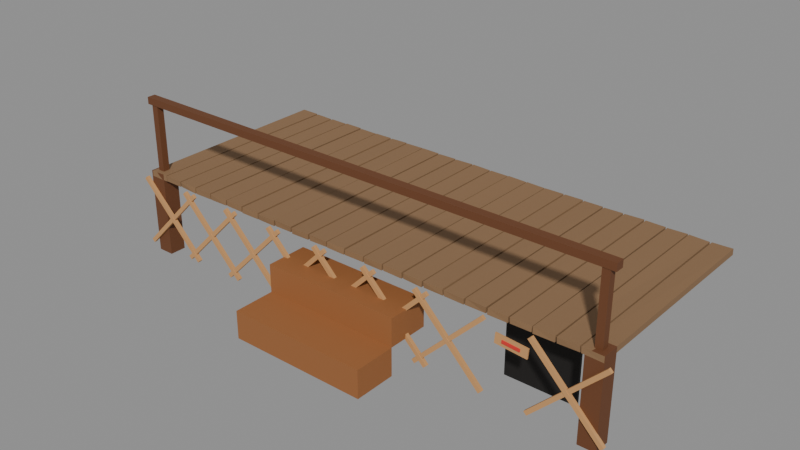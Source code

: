 # Source: porch.blend  (saved by Blender 5.0.119; exported with 4.5.12 LTS)
import bpy
from mathutils import Matrix  # noqa: F401  (used for matrix-valued properties, if any)

bpy.ops.wm.read_factory_settings(use_empty=True)
scene = bpy.context.scene
scene.name = 'Scene'

# ---- materials (node trees are filled in below, after node groups)
mat_w_8a6a4a = bpy.data.materials.new('W_8a6a4a')
mat_w_8a6a4a.diffuse_color = (0.5412, 0.4157, 0.2902, 1.0)
mat_w_6a3f22 = bpy.data.materials.new('W_6a3f22')
mat_w_6a3f22.diffuse_color = (0.4157, 0.2471, 0.1333, 1.0)
mat_w_9a6236 = bpy.data.materials.new('W_9a6236')
mat_w_9a6236.diffuse_color = (0.6039, 0.3843, 0.2118, 1.0)
mat_c_15120f = bpy.data.materials.new('C_15120f')
mat_c_15120f.diffuse_color = (0.08235, 0.07059, 0.05882, 1.0)
mat_w_c89560 = bpy.data.materials.new('W_c89560')
mat_w_c89560.diffuse_color = (0.7843, 0.5843, 0.3765, 1.0)
mat_c_d8342c = bpy.data.materials.new('C_d8342c')
mat_c_d8342c.diffuse_color = (0.8471, 0.2039, 0.1725, 1.0)

# ---- material node trees
mat_w_8a6a4a.use_nodes = True; mat_w_8a6a4a.node_tree.nodes.clear()
_N = mat_w_8a6a4a.node_tree.nodes; _L = mat_w_8a6a4a.node_tree.links
n0 = _N.new('ShaderNodeBsdfPrincipled'); n0.name = 'Principled BSDF'; n0.location = (-200, 100)
n0.inputs[0].default_value = (0.2542, 0.1441, 0.06848, 1.0)
n0.inputs[2].default_value = 0.75
n1 = _N.new('ShaderNodeOutputMaterial'); n1.name = 'Material Output'; n1.location = (200, 100)
_L.new(n0.outputs[0], n1.inputs[0])
n1.is_active_output = True
mat_w_6a3f22.use_nodes = True; mat_w_6a3f22.node_tree.nodes.clear()
_N = mat_w_6a3f22.node_tree.nodes; _L = mat_w_6a3f22.node_tree.links
n0 = _N.new('ShaderNodeBsdfPrincipled'); n0.name = 'Principled BSDF'; n0.location = (-200, 100)
n0.inputs[0].default_value = (0.1441, 0.04971, 0.016, 1.0)
n0.inputs[2].default_value = 0.75
n1 = _N.new('ShaderNodeOutputMaterial'); n1.name = 'Material Output'; n1.location = (200, 100)
_L.new(n0.outputs[0], n1.inputs[0])
n1.is_active_output = True
mat_w_9a6236.use_nodes = True; mat_w_9a6236.node_tree.nodes.clear()
_N = mat_w_9a6236.node_tree.nodes; _L = mat_w_9a6236.node_tree.links
n0 = _N.new('ShaderNodeBsdfPrincipled'); n0.name = 'Principled BSDF'; n0.location = (-200, 100)
n0.inputs[0].default_value = (0.3231, 0.1221, 0.03689, 1.0)
n0.inputs[2].default_value = 0.75
n1 = _N.new('ShaderNodeOutputMaterial'); n1.name = 'Material Output'; n1.location = (200, 100)
_L.new(n0.outputs[0], n1.inputs[0])
n1.is_active_output = True
mat_c_15120f.use_nodes = True; mat_c_15120f.node_tree.nodes.clear()
_N = mat_c_15120f.node_tree.nodes; _L = mat_c_15120f.node_tree.links
n0 = _N.new('ShaderNodeBsdfPrincipled'); n0.name = 'Principled BSDF'; n0.location = (-200, 100)
n0.inputs[0].default_value = (0.007499, 0.006049, 0.004777, 1.0)
n0.inputs[2].default_value = 0.75
n1 = _N.new('ShaderNodeOutputMaterial'); n1.name = 'Material Output'; n1.location = (200, 100)
_L.new(n0.outputs[0], n1.inputs[0])
n1.is_active_output = True
mat_w_c89560.use_nodes = True; mat_w_c89560.node_tree.nodes.clear()
_N = mat_w_c89560.node_tree.nodes; _L = mat_w_c89560.node_tree.links
n0 = _N.new('ShaderNodeBsdfPrincipled'); n0.name = 'Principled BSDF'; n0.location = (-200, 100)
n0.inputs[0].default_value = (0.5776, 0.3005, 0.117, 1.0)
n0.inputs[2].default_value = 0.75
n1 = _N.new('ShaderNodeOutputMaterial'); n1.name = 'Material Output'; n1.location = (200, 100)
_L.new(n0.outputs[0], n1.inputs[0])
n1.is_active_output = True
mat_c_d8342c.use_nodes = True; mat_c_d8342c.node_tree.nodes.clear()
_N = mat_c_d8342c.node_tree.nodes; _L = mat_c_d8342c.node_tree.links
n0 = _N.new('ShaderNodeBsdfPrincipled'); n0.name = 'Principled BSDF'; n0.location = (-200, 100)
n0.inputs[0].default_value = (0.6867, 0.03434, 0.02519, 1.0)
n0.inputs[2].default_value = 0.75
n1 = _N.new('ShaderNodeOutputMaterial'); n1.name = 'Material Output'; n1.location = (200, 100)
_L.new(n0.outputs[0], n1.inputs[0])
n1.is_active_output = True

# ---- meshes
me_porch = bpy.data.meshes.new('porch')
me_porch.from_pydata([(6.645, -6.008, 2.329), (6.633, -6.007, 2.483), (6.638, 0.007953, 2.315), (6.646, -0.005043, 2.476), (7.19, -6.001, 2.309), (7.191, -6.009, 2.476), (7.204, 0.005071, 2.316), (7.202, -0.0006612, 2.489), (6.04, -5.991, 2.309), (6.037, -6.006, 2.474), (6.039, -0.007125, 2.309), (6.036, -0.002976, 2.484), (6.611, -5.994, 2.326), (6.598, -6.001, 2.482), (6.593, 0.002963, 2.316), (6.592, -0.002986, 2.468), (5.435, -6.005, 2.312), (5.434, -5.993, 2.484), (5.447, -0.009166, 2.32), (5.446, -0.003224, 2.474), (5.992, -5.996, 2.311), (6.003, -5.996, 2.488), (5.995, 0.004443, 2.319), (6.002, 0.009341, 2.483), (4.848, -6.005, 2.326), (4.839, -6.0, 2.48), (4.831, 0.009273, 2.324), (4.845, -0.005256, 2.488), (5.405, -6.002, 2.326), (5.409, -5.99, 2.475), (5.388, -0.005277, 2.324), (5.408, -0.01045, 2.486), (4.237, -6.003, 2.314), (4.25, -5.99, 2.477), (4.229, 0.01139, 2.312), (4.237, 0.001784, 2.477), (4.789, -5.998, 2.309), (4.798, -5.997, 2.476), (4.797, -0.005514, 2.32), (4.794, 0.009926, 2.491), (3.629, -5.999, 2.323), (3.646, -5.99, 2.488), (3.643, -0.002502, 2.311), (3.647, -0.00979, 2.475), (4.198, -5.989, 2.318), (4.208, -6.011, 2.487), (4.199, 0.008906, 2.319), (4.192, -0.01009, 2.488), (3.04, -6.001, 2.323), (3.036, -5.999, 2.475), (3.042, 0.002333, 2.323), (3.031, 0.012, 2.469), (3.6, -6.003, 2.315), (3.601, -6.012, 2.47), (3.594, -0.003116, 2.319), (3.605, -0.006815, 2.485), (2.451, -5.988, 2.316), (2.436, -6.002, 2.476), (2.429, -0.0009217, 2.31), (2.445, 0.002465, 2.479), (3.009, -6.004, 2.323), (2.992, -6.0, 2.485), (3.007, -0.00292, 2.318), (2.995, 0.003791, 2.488), (1.841, -5.989, 2.329), (1.849, -5.998, 2.487), (1.846, 0.00242, 2.31), (1.829, -0.006884, 2.479), (2.391, -6.002, 2.309), (2.406, -6.0, 2.475), (2.411, -0.007756, 2.322), (2.397, 0.006143, 2.479), (1.245, -6.001, 2.33), (1.228, -5.994, 2.49), (1.244, -0.002734, 2.315), (1.249, -0.007613, 2.489), (1.794, -5.995, 2.312), (1.789, -5.991, 2.479), (1.796, 0.00178, 2.324), (1.8, 0.005388, 2.469), (0.6421, -6.0, 2.317), (0.6416, -6.009, 2.488), (0.6425, 0.007906, 2.315), (0.6339, 0.005635, 2.487), (1.2, -6.011, 2.321), (1.2, -6.008, 2.491), (1.199, -0.002509, 2.323), (1.205, 0.0113, 2.47), (0.02996, -6.009, 2.331), (0.03864, -6.003, 2.474), (0.04606, 0.0003389, 2.327), (0.0444, -0.001231, 2.478), (0.6027, -5.999, 2.329), (0.5997, -5.993, 2.479), (0.6105, 0.01, 2.315), (0.5992, 0.005206, 2.475), (-0.555, -6.009, 2.332), (-0.5614, -6.003, 2.483), (-0.5688, -0.008848, 2.323), (-0.5615, 0.009436, 2.484), (-0.007905, -6.007, 2.321), (-0.008445, -5.988, 2.487), (-0.003337, -0.01148, 2.319), (-0.001828, 0.003771, 2.474), (-1.149, -5.992, 2.314), (-1.17, -5.99, 2.473), (-1.155, -0.01106, 2.313), (-1.155, -0.005619, 2.475), (-0.5939, -5.993, 2.327), (-0.5903, -6.003, 2.481), (-0.5981, 0.008024, 2.324), (-0.606, 0.004934, 2.484), (-1.757, -6.001, 2.309), (-1.765, -6.011, 2.468), (-1.768, -0.01011, 2.326), (-1.763, -0.008974, 2.479), (-1.2, -6.007, 2.326), (-1.195, -6.008, 2.486), (-1.206, -0.01198, 2.322), (-1.201, 0.007627, 2.479), (-2.35, -5.99, 2.322), (-2.363, -5.996, 2.488), (-2.371, 0.01177, 2.317), (-2.363, -0.007197, 2.492), (-1.811, -5.993, 2.328), (-1.79, -6.01, 2.491), (-1.812, -0.006669, 2.319), (-1.798, -0.009818, 2.49), (-2.969, -5.991, 2.309), (-2.953, -6.011, 2.473), (-2.968, -0.001732, 2.327), (-2.969, 0.006404, 2.475), (-2.404, -5.999, 2.309), (-2.39, -6.008, 2.47), (-2.398, -0.008981, 2.315), (-2.39, -0.004994, 2.489), (-3.57, -6.004, 2.311), (-3.548, -6.003, 2.479), (-3.566, 0.008635, 2.33), (-3.553, 0.008539, 2.47), (-2.995, -5.999, 2.31), (-2.999, -5.99, 2.483), (-2.991, 0.005974, 2.315), (-2.996, 0.0009716, 2.491), (-4.156, -5.991, 2.329), (-4.153, -5.994, 2.492), (-4.162, -0.009608, 2.312), (-4.154, -0.000886, 2.476), (-3.594, -6.002, 2.328), (-3.594, -5.999, 2.489), (-3.595, -0.005899, 2.33), (-3.604, 0.001333, 2.481), (-4.767, -6.0, 2.317), (-4.765, -6.011, 2.484), (-4.753, -0.006716, 2.326), (-4.758, 0.005844, 2.468), (-4.194, -6.002, 2.327), (-4.189, -5.994, 2.479), (-4.191, 0.008338, 2.329), (-4.188, -0.006554, 2.469), (-5.353, -6.006, 2.312), (-5.367, -6.006, 2.474), (-5.369, -0.006326, 2.317), (-5.349, -0.002648, 2.491), (-4.808, -5.99, 2.312), (-4.812, -5.998, 2.487), (-4.809, 0.003765, 2.329), (-4.79, 0.002165, 2.487), (-5.954, -5.993, 2.329), (-5.972, -6.006, 2.477), (-5.951, -0.004857, 2.309), (-5.954, 0.005575, 2.474), (-5.391, -6.009, 2.31), (-5.396, -5.994, 2.483), (-5.403, -0.006157, 2.327), (-5.4, -0.008734, 2.477), (-6.569, -5.999, 2.326), (-6.562, -6.006, 2.487), (-6.555, -0.006315, 2.317), (-6.557, 0.007325, 2.479), (-6.012, -5.996, 2.321), (-6.005, -6.008, 2.481), (-6.004, -0.007951, 2.309), (-6.011, -0.01054, 2.475), (-7.157, -6.011, 2.324), (-7.155, -6.004, 2.481), (-7.151, 0.005487, 2.315), (-7.164, 0.005722, 2.492), (-6.593, -5.995, 2.309), (-6.593, -5.991, 2.487), (-6.604, 0.009958, 2.321), (-6.599, -0.0005033, 2.492), (6.72, -6.0, 0.0), (6.72, -6.0, 2.48), (6.72, -5.52, 0.0), (6.72, -5.52, 2.48), (7.2, -6.0, 0.0), (7.2, -6.0, 2.48), (7.2, -5.52, 0.0), (7.2, -5.52, 2.48), (-7.2, -6.0, 0.0), (-7.2, -6.0, 2.48), (-7.2, -5.52, 0.0), (-7.2, -5.52, 2.48), (-6.72, -6.0, 0.0), (-6.72, -6.0, 2.48), (-6.72, -5.52, 0.0), (-6.72, -5.52, 2.48), (-2.0, -7.8, 0.0), (-2.0, -7.8, 0.8), (-2.0, -6.6, 0.0), (-2.0, -6.6, 0.8), (2.0, -7.8, 0.0), (2.0, -7.8, 0.8), (2.0, -6.6, 0.0), (2.0, -6.6, 0.8), (-2.0, -6.6, 0.8), (-2.0, -6.6, 1.6), (-2.0, -5.4, 0.8), (-2.0, -5.4, 1.6), (2.0, -6.6, 0.8), (2.0, -6.6, 1.6), (2.0, -5.4, 0.8), (2.0, -5.4, 1.6), (4.0, -4.84, 0.0), (4.0, -4.84, 1.8), (4.0, -4.76, 0.0), (4.0, -4.76, 1.8), (6.0, -4.84, 0.0), (6.0, -4.84, 1.8), (6.0, -4.76, 0.0), (6.0, -4.76, 1.8), (5.373, -6.08, 0.2869), (7.342, -6.08, 2.277), (5.373, -6.0, 0.2869), (7.342, -6.0, 2.277), (5.458, -6.08, 0.2025), (7.427, -6.08, 2.193), (5.458, -6.0, 0.2025), (7.427, -6.0, 2.193), (7.342, -6.092, 0.2025), (5.373, -6.092, 2.193), (7.342, -5.994, 0.2025), (5.373, -5.994, 2.193), (7.427, -6.092, 0.2869), (5.458, -6.092, 2.277), (7.427, -5.994, 0.2869), (5.458, -5.994, 2.277), (2.173, -6.08, 0.2869), (4.142, -6.08, 2.277), (2.173, -6.0, 0.2869), (4.142, -6.0, 2.277), (2.258, -6.08, 0.2025), (4.227, -6.08, 2.193), (2.258, -6.0, 0.2025), (4.227, -6.0, 2.193), (4.142, -6.092, 0.2025), (2.173, -6.092, 2.193), (4.142, -5.994, 0.2025), (2.173, -5.994, 2.193), (4.227, -6.092, 0.2869), (2.258, -6.092, 2.277), (4.227, -5.994, 0.2869), (2.258, -5.994, 2.277), (0.5728, -6.08, 0.2869), (2.542, -6.08, 2.277), (0.5728, -6.0, 0.2869), (2.542, -6.0, 2.277), (0.6581, -6.08, 0.2025), (2.627, -6.08, 2.193), (0.6581, -6.0, 0.2025), (2.627, -6.0, 2.193), (2.542, -6.092, 0.2025), (0.5728, -6.092, 2.193), (2.542, -5.994, 0.2025), (0.5728, -5.994, 2.193), (2.627, -6.092, 0.2869), (0.6581, -6.092, 2.277), (2.627, -5.994, 0.2869), (0.6581, -5.994, 2.277), (-1.027, -6.08, 0.2869), (0.9419, -6.08, 2.277), (-1.027, -6.0, 0.2869), (0.9419, -6.0, 2.277), (-0.9419, -6.08, 0.2025), (1.027, -6.08, 2.193), (-0.9419, -6.0, 0.2025), (1.027, -6.0, 2.193), (0.9419, -6.092, 0.2025), (-1.027, -6.092, 2.193), (0.9419, -5.994, 0.2025), (-1.027, -5.994, 2.193), (1.027, -6.092, 0.2869), (-0.9419, -6.092, 2.277), (1.027, -5.994, 0.2869), (-0.9419, -5.994, 2.277), (-2.627, -6.08, 0.2869), (-0.6581, -6.08, 2.277), (-2.627, -6.0, 0.2869), (-0.6581, -6.0, 2.277), (-2.542, -6.08, 0.2025), (-0.5728, -6.08, 2.193), (-2.542, -6.0, 0.2025), (-0.5728, -6.0, 2.193), (-0.6581, -6.092, 0.2025), (-2.627, -6.092, 2.193), (-0.6581, -5.994, 0.2025), (-2.627, -5.994, 2.193), (-0.5728, -6.092, 0.2869), (-2.542, -6.092, 2.277), (-0.5728, -5.994, 0.2869), (-2.542, -5.994, 2.277), (-4.227, -6.08, 0.2869), (-2.258, -6.08, 2.277), (-4.227, -6.0, 0.2869), (-2.258, -6.0, 2.277), (-4.142, -6.08, 0.2025), (-2.173, -6.08, 2.193), (-4.142, -6.0, 0.2025), (-2.173, -6.0, 2.193), (-2.258, -6.092, 0.2025), (-4.227, -6.092, 2.193), (-2.258, -5.994, 0.2025), (-4.227, -5.994, 2.193), (-2.173, -6.092, 0.2869), (-4.142, -6.092, 2.277), (-2.173, -5.994, 0.2869), (-4.142, -5.994, 2.277), (-5.827, -6.08, 0.2869), (-3.858, -6.08, 2.277), (-5.827, -6.0, 0.2869), (-3.858, -6.0, 2.277), (-5.742, -6.08, 0.2025), (-3.773, -6.08, 2.193), (-5.742, -6.0, 0.2025), (-3.773, -6.0, 2.193), (-3.858, -6.092, 0.2025), (-5.827, -6.092, 2.193), (-3.858, -5.994, 0.2025), (-5.827, -5.994, 2.193), (-3.773, -6.092, 0.2869), (-5.742, -6.092, 2.277), (-3.773, -5.994, 0.2869), (-5.742, -5.994, 2.277), (-7.427, -6.08, 0.2869), (-5.458, -6.08, 2.277), (-7.427, -6.0, 0.2869), (-5.458, -6.0, 2.277), (-7.342, -6.08, 0.2025), (-5.373, -6.08, 2.193), (-7.342, -6.0, 0.2025), (-5.373, -6.0, 2.193), (-5.458, -6.092, 0.2025), (-7.427, -6.092, 2.193), (-5.458, -5.994, 0.2025), (-7.427, -5.994, 2.193), (-5.373, -6.092, 0.2869), (-7.342, -6.092, 2.277), (-5.373, -5.994, 0.2869), (-7.342, -5.994, 2.277), (4.55, -6.14, 1.776), (4.573, -6.14, 2.055), (4.55, -6.1, 1.776), (4.573, -6.1, 2.055), (5.427, -6.14, 1.705), (5.45, -6.14, 1.984), (5.427, -6.1, 1.705), (5.45, -6.1, 1.984), (4.758, -6.164, 1.859), (4.764, -6.164, 1.939), (4.758, -6.116, 1.859), (4.764, -6.116, 1.939), (5.236, -6.164, 1.821), (5.242, -6.164, 1.901), (5.236, -6.116, 1.821), (5.242, -6.116, 1.901), (6.86, -5.86, 2.48), (6.86, -5.86, 4.48), (6.86, -5.66, 2.48), (6.86, -5.66, 4.48), (7.06, -5.86, 2.48), (7.06, -5.86, 4.48), (7.06, -5.66, 2.48), (7.06, -5.66, 4.48), (-7.06, -5.86, 2.48), (-7.06, -5.86, 4.48), (-7.06, -5.66, 2.48), (-7.06, -5.66, 4.48), (-6.86, -5.86, 2.48), (-6.86, -5.86, 4.48), (-6.86, -5.66, 2.48), (-6.86, -5.66, 4.48), (-7.2, -5.88, 4.4), (-7.2, -5.88, 4.6), (-7.2, -5.64, 4.4), (-7.2, -5.64, 4.6), (7.2, -5.88, 4.4), (7.2, -5.88, 4.6), (7.2, -5.64, 4.4), (7.2, -5.64, 4.6)], [], [(0, 1, 3, 2), (2, 3, 7, 6), (6, 7, 5, 4), (4, 5, 1, 0), (2, 6, 4, 0), (7, 3, 1, 5), (8, 9, 11, 10), (10, 11, 15, 14), (14, 15, 13, 12), (12, 13, 9, 8), (10, 14, 12, 8), (15, 11, 9, 13), (16, 17, 19, 18), (18, 19, 23, 22), (22, 23, 21, 20), (20, 21, 17, 16), (18, 22, 20, 16), (23, 19, 17, 21), (24, 25, 27, 26), (26, 27, 31, 30), (30, 31, 29, 28), (28, 29, 25, 24), (26, 30, 28, 24), (31, 27, 25, 29), (32, 33, 35, 34), (34, 35, 39, 38), (38, 39, 37, 36), (36, 37, 33, 32), (34, 38, 36, 32), (39, 35, 33, 37), (40, 41, 43, 42), (42, 43, 47, 46), (46, 47, 45, 44), (44, 45, 41, 40), (42, 46, 44, 40), (47, 43, 41, 45), (48, 49, 51, 50), (50, 51, 55, 54), (54, 55, 53, 52), (52, 53, 49, 48), (50, 54, 52, 48), (55, 51, 49, 53), (56, 57, 59, 58), (58, 59, 63, 62), (62, 63, 61, 60), (60, 61, 57, 56), (58, 62, 60, 56), (63, 59, 57, 61), (64, 65, 67, 66), (66, 67, 71, 70), (70, 71, 69, 68), (68, 69, 65, 64), (66, 70, 68, 64), (71, 67, 65, 69), (72, 73, 75, 74), (74, 75, 79, 78), (78, 79, 77, 76), (76, 77, 73, 72), (74, 78, 76, 72), (79, 75, 73, 77), (80, 81, 83, 82), (82, 83, 87, 86), (86, 87, 85, 84), (84, 85, 81, 80), (82, 86, 84, 80), (87, 83, 81, 85), (88, 89, 91, 90), (90, 91, 95, 94), (94, 95, 93, 92), (92, 93, 89, 88), (90, 94, 92, 88), (95, 91, 89, 93), (96, 97, 99, 98), (98, 99, 103, 102), (102, 103, 101, 100), (100, 101, 97, 96), (98, 102, 100, 96), (103, 99, 97, 101), (104, 105, 107, 106), (106, 107, 111, 110), (110, 111, 109, 108), (108, 109, 105, 104), (106, 110, 108, 104), (111, 107, 105, 109), (112, 113, 115, 114), (114, 115, 119, 118), (118, 119, 117, 116), (116, 117, 113, 112), (114, 118, 116, 112), (119, 115, 113, 117), (120, 121, 123, 122), (122, 123, 127, 126), (126, 127, 125, 124), (124, 125, 121, 120), (122, 126, 124, 120), (127, 123, 121, 125), (128, 129, 131, 130), (130, 131, 135, 134), (134, 135, 133, 132), (132, 133, 129, 128), (130, 134, 132, 128), (135, 131, 129, 133), (136, 137, 139, 138), (138, 139, 143, 142), (142, 143, 141, 140), (140, 141, 137, 136), (138, 142, 140, 136), (143, 139, 137, 141), (144, 145, 147, 146), (146, 147, 151, 150), (150, 151, 149, 148), (148, 149, 145, 144), (146, 150, 148, 144), (151, 147, 145, 149), (152, 153, 155, 154), (154, 155, 159, 158), (158, 159, 157, 156), (156, 157, 153, 152), (154, 158, 156, 152), (159, 155, 153, 157), (160, 161, 163, 162), (162, 163, 167, 166), (166, 167, 165, 164), (164, 165, 161, 160), (162, 166, 164, 160), (167, 163, 161, 165), (168, 169, 171, 170), (170, 171, 175, 174), (174, 175, 173, 172), (172, 173, 169, 168), (170, 174, 172, 168), (175, 171, 169, 173), (176, 177, 179, 178), (178, 179, 183, 182), (182, 183, 181, 180), (180, 181, 177, 176), (178, 182, 180, 176), (183, 179, 177, 181), (184, 185, 187, 186), (186, 187, 191, 190), (190, 191, 189, 188), (188, 189, 185, 184), (186, 190, 188, 184), (191, 187, 185, 189), (192, 193, 195, 194), (194, 195, 199, 198), (198, 199, 197, 196), (196, 197, 193, 192), (194, 198, 196, 192), (199, 195, 193, 197), (200, 201, 203, 202), (202, 203, 207, 206), (206, 207, 205, 204), (204, 205, 201, 200), (202, 206, 204, 200), (207, 203, 201, 205), (208, 209, 211, 210), (210, 211, 215, 214), (214, 215, 213, 212), (212, 213, 209, 208), (210, 214, 212, 208), (215, 211, 209, 213), (216, 217, 219, 218), (218, 219, 223, 222), (222, 223, 221, 220), (220, 221, 217, 216), (218, 222, 220, 216), (223, 219, 217, 221), (224, 225, 227, 226), (226, 227, 231, 230), (230, 231, 229, 228), (228, 229, 225, 224), (226, 230, 228, 224), (231, 227, 225, 229), (232, 233, 235, 234), (234, 235, 239, 238), (238, 239, 237, 236), (236, 237, 233, 232), (234, 238, 236, 232), (239, 235, 233, 237), (240, 241, 243, 242), (242, 243, 247, 246), (246, 247, 245, 244), (244, 245, 241, 240), (242, 246, 244, 240), (247, 243, 241, 245), (248, 249, 251, 250), (250, 251, 255, 254), (254, 255, 253, 252), (252, 253, 249, 248), (250, 254, 252, 248), (255, 251, 249, 253), (256, 257, 259, 258), (258, 259, 263, 262), (262, 263, 261, 260), (260, 261, 257, 256), (258, 262, 260, 256), (263, 259, 257, 261), (264, 265, 267, 266), (266, 267, 271, 270), (270, 271, 269, 268), (268, 269, 265, 264), (266, 270, 268, 264), (271, 267, 265, 269), (272, 273, 275, 274), (274, 275, 279, 278), (278, 279, 277, 276), (276, 277, 273, 272), (274, 278, 276, 272), (279, 275, 273, 277), (280, 281, 283, 282), (282, 283, 287, 286), (286, 287, 285, 284), (284, 285, 281, 280), (282, 286, 284, 280), (287, 283, 281, 285), (288, 289, 291, 290), (290, 291, 295, 294), (294, 295, 293, 292), (292, 293, 289, 288), (290, 294, 292, 288), (295, 291, 289, 293), (296, 297, 299, 298), (298, 299, 303, 302), (302, 303, 301, 300), (300, 301, 297, 296), (298, 302, 300, 296), (303, 299, 297, 301), (304, 305, 307, 306), (306, 307, 311, 310), (310, 311, 309, 308), (308, 309, 305, 304), (306, 310, 308, 304), (311, 307, 305, 309), (312, 313, 315, 314), (314, 315, 319, 318), (318, 319, 317, 316), (316, 317, 313, 312), (314, 318, 316, 312), (319, 315, 313, 317), (320, 321, 323, 322), (322, 323, 327, 326), (326, 327, 325, 324), (324, 325, 321, 320), (322, 326, 324, 320), (327, 323, 321, 325), (328, 329, 331, 330), (330, 331, 335, 334), (334, 335, 333, 332), (332, 333, 329, 328), (330, 334, 332, 328), (335, 331, 329, 333), (336, 337, 339, 338), (338, 339, 343, 342), (342, 343, 341, 340), (340, 341, 337, 336), (338, 342, 340, 336), (343, 339, 337, 341), (344, 345, 347, 346), (346, 347, 351, 350), (350, 351, 349, 348), (348, 349, 345, 344), (346, 350, 348, 344), (351, 347, 345, 349), (352, 353, 355, 354), (354, 355, 359, 358), (358, 359, 357, 356), (356, 357, 353, 352), (354, 358, 356, 352), (359, 355, 353, 357), (360, 361, 363, 362), (362, 363, 367, 366), (366, 367, 365, 364), (364, 365, 361, 360), (362, 366, 364, 360), (367, 363, 361, 365), (368, 369, 371, 370), (370, 371, 375, 374), (374, 375, 373, 372), (372, 373, 369, 368), (370, 374, 372, 368), (375, 371, 369, 373), (376, 377, 379, 378), (378, 379, 383, 382), (382, 383, 381, 380), (380, 381, 377, 376), (378, 382, 380, 376), (383, 379, 377, 381), (384, 385, 387, 386), (386, 387, 391, 390), (390, 391, 389, 388), (388, 389, 385, 384), (386, 390, 388, 384), (391, 387, 385, 389), (392, 393, 395, 394), (394, 395, 399, 398), (398, 399, 397, 396), (396, 397, 393, 392), (394, 398, 396, 392), (399, 395, 393, 397)])
me_porch.polygons.foreach_set('material_index', [0, 0, 0, 0, 0, 0, 0, 0, 0, 0, 0, 0, 0, 0, 0, 0, 0, 0, 0, 0, 0, 0, 0, 0, 0, 0, 0, 0, 0, 0, 0, 0, 0, 0, 0, 0, 0, 0, 0, 0, 0, 0, 0, 0, 0, 0, 0, 0, 0, 0, 0, 0, 0, 0, 0, 0, 0, 0, 0, 0, 0, 0, 0, 0, 0, 0, 0, 0, 0, 0, 0, 0, 0, 0, 0, 0, 0, 0, 0, 0, 0, 0, 0, 0, 0, 0, 0, 0, 0, 0, 0, 0, 0, 0, 0, 0, 0, 0, 0, 0, 0, 0, 0, 0, 0, 0, 0, 0, 0, 0, 0, 0, 0, 0, 0, 0, 0, 0, 0, 0, 0, 0, 0, 0, 0, 0, 0, 0, 0, 0, 0, 0, 0, 0, 0, 0, 0, 0, 0, 0, 0, 0, 0, 0, 1, 1, 1, 1, 1, 1, 1, 1, 1, 1, 1, 1, 2, 2, 2, 2, 2, 2, 2, 2, 2, 2, 2, 2, 3, 3, 3, 3, 3, 3, 4, 4, 4, 4, 4, 4, 4, 4, 4, 4, 4, 4, 4, 4, 4, 4, 4, 4, 4, 4, 4, 4, 4, 4, 4, 4, 4, 4, 4, 4, 4, 4, 4, 4, 4, 4, 4, 4, 4, 4, 4, 4, 4, 4, 4, 4, 4, 4, 4, 4, 4, 4, 4, 4, 4, 4, 4, 4, 4, 4, 4, 4, 4, 4, 4, 4, 4, 4, 4, 4, 4, 4, 4, 4, 4, 4, 4, 4, 4, 4, 4, 4, 4, 4, 4, 4, 4, 4, 4, 4, 4, 4, 4, 4, 4, 4, 4, 4, 4, 4, 4, 4, 5, 5, 5, 5, 5, 5, 1, 1, 1, 1, 1, 1, 1, 1, 1, 1, 1, 1, 1, 1, 1, 1, 1, 1])
me_porch.materials.append(mat_w_8a6a4a)
me_porch.materials.append(mat_w_6a3f22)
me_porch.materials.append(mat_w_9a6236)
me_porch.materials.append(mat_c_15120f)
me_porch.materials.append(mat_w_c89560)
me_porch.materials.append(mat_c_d8342c)
me_porch.update()

# ---- objects
ob_porch = bpy.data.objects.new('porch', me_porch)
ob_col_b0 = bpy.data.objects.new('COL_b0', None)
ob_col_b1 = bpy.data.objects.new('COL_b1', None)
ob_col_b2 = bpy.data.objects.new('COL_b2', None)
ob_col_b3 = bpy.data.objects.new('COL_b3', None)
ob_col_b4 = bpy.data.objects.new('COL_b4', None)
ob_col_b5 = bpy.data.objects.new('COL_b5', None)
ob_col_b6 = bpy.data.objects.new('COL_b6', None)
ob_col_b7 = bpy.data.objects.new('COL_b7', None)
ob_col_b8 = bpy.data.objects.new('COL_b8', None)
ob_col_b9 = bpy.data.objects.new('COL_b9', None)
ob_anchor_gap = bpy.data.objects.new('ANCHOR_gap', None)

# ---- transforms, parenting, visibility, modifiers, constraints
ob_porch.location = (0.0, 0.0, 0.0)
ob_col_b0.parent = ob_porch
ob_col_b0.location = (0.0, -3.0, 2.38)
ob_col_b0.scale = (14.4, 6.0, 0.2)
ob_col_b0.empty_display_type = 'CUBE'
ob_col_b0.empty_display_size = 0.5
ob_col_b0.hide_render = True
ob_col_b1.parent = ob_porch
ob_col_b1.location = (6.96, -5.76, 1.24)
ob_col_b1.scale = (0.48, 0.48, 2.48)
ob_col_b1.empty_display_type = 'CUBE'
ob_col_b1.empty_display_size = 0.5
ob_col_b1.hide_render = True
ob_col_b2.parent = ob_porch
ob_col_b2.location = (-6.96, -5.76, 1.24)
ob_col_b2.scale = (0.48, 0.48, 2.48)
ob_col_b2.empty_display_type = 'CUBE'
ob_col_b2.empty_display_size = 0.5
ob_col_b2.hide_render = True
ob_col_b3.parent = ob_porch
ob_col_b3.location = (0.0, -7.2, 0.4)
ob_col_b3.scale = (4.0, 1.2, 0.8)
ob_col_b3.empty_display_type = 'CUBE'
ob_col_b3.empty_display_size = 0.5
ob_col_b3.hide_render = True
ob_col_b4.parent = ob_porch
ob_col_b4.location = (0.0, -6.0, 1.2)
ob_col_b4.scale = (4.0, 1.2, 0.8)
ob_col_b4.empty_display_type = 'CUBE'
ob_col_b4.empty_display_size = 0.5
ob_col_b4.hide_render = True
ob_col_b5.parent = ob_porch
ob_col_b5.location = (4.68, -6.0, 1.14)
ob_col_b5.scale = (5.0, 0.2, 2.28)
ob_col_b5.empty_display_type = 'CUBE'
ob_col_b5.empty_display_size = 0.5
ob_col_b5.hide_render = True
ob_col_b6.parent = ob_porch
ob_col_b6.location = (-4.68, -6.0, 1.14)
ob_col_b6.scale = (5.0, 0.2, 2.28)
ob_col_b6.empty_display_type = 'CUBE'
ob_col_b6.empty_display_size = 0.5
ob_col_b6.hide_render = True
ob_col_b7.parent = ob_porch
ob_col_b7.location = (6.96, -5.76, 3.48)
ob_col_b7.scale = (0.2, 0.2, 2.0)
ob_col_b7.empty_display_type = 'CUBE'
ob_col_b7.empty_display_size = 0.5
ob_col_b7.hide_render = True
ob_col_b8.parent = ob_porch
ob_col_b8.location = (-6.96, -5.76, 3.48)
ob_col_b8.scale = (0.2, 0.2, 2.0)
ob_col_b8.empty_display_type = 'CUBE'
ob_col_b8.empty_display_size = 0.5
ob_col_b8.hide_render = True
ob_col_b9.parent = ob_porch
ob_col_b9.location = (0.0, -5.76, 4.5)
ob_col_b9.scale = (14.4, 0.24, 0.2)
ob_col_b9.empty_display_type = 'CUBE'
ob_col_b9.empty_display_size = 0.5
ob_col_b9.hide_render = True
ob_anchor_gap.parent = ob_porch
ob_anchor_gap.location = (5.0, -7.0, 0.0)
ob_anchor_gap.empty_display_size = 0.15

# ---- collection membership
scene.collection.objects.link(ob_porch)
scene.collection.objects.link(ob_col_b0)
scene.collection.objects.link(ob_col_b1)
scene.collection.objects.link(ob_col_b2)
scene.collection.objects.link(ob_col_b3)
scene.collection.objects.link(ob_col_b4)
scene.collection.objects.link(ob_col_b5)
scene.collection.objects.link(ob_col_b6)
scene.collection.objects.link(ob_col_b7)
scene.collection.objects.link(ob_col_b8)
scene.collection.objects.link(ob_col_b9)
scene.collection.objects.link(ob_anchor_gap)

# ---- scene / render settings (as saved in the file)
scene.frame_start = 1; scene.frame_end = 250; scene.frame_set(1)
scene.render.engine = 'BLENDER_EEVEE_NEXT'
scene.render.bake_bias = 0.0
scene.render.bake_samples = 0
scene.cycles.sampling_pattern = 'TABULATED_SOBOL'
scene.eevee.use_volume_custom_range = False
bpy.context.view_layer.update()

# ---- added for rendering (the .blend has no active camera and no usable light): camera, sun + grey world if the file has none
cam_auto = bpy.data.cameras.new('AutoCamera')
cam_auto.lens = 50.0
cam_auto.sensor_width = 36.0
cam_auto.clip_end = 1000.0
ob_auto_camera = bpy.data.objects.new('AutoCamera', cam_auto)
scene.collection.objects.link(ob_auto_camera)
ob_auto_camera.location = (16.1011, -23.2153, 15.1809)
ob_auto_camera.rotation_euler = (1.09748, -7.21219e-08, 0.694738)
scene.camera = ob_auto_camera
light_auto_sun = bpy.data.lights.new('AutoSun', 'SUN')
light_auto_sun.energy = 3.0
light_auto_sun.angle = 0.0523599
ob_auto_sun = bpy.data.objects.new('AutoSun', light_auto_sun)
scene.collection.objects.link(ob_auto_sun)
ob_auto_sun.rotation_euler = (0.872665, 0.174533, 0.523599)
if scene.world is None:
    world_auto = bpy.data.worlds.new('AutoWorld')
    world_auto.color = (0.3, 0.3, 0.3)
    scene.world = world_auto
bpy.context.view_layer.update()
